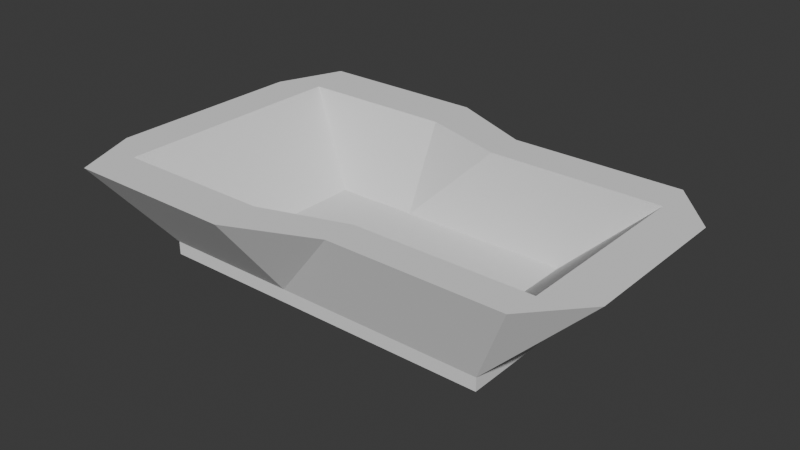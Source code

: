 # Source: boat.blend  (saved by Blender 4.0.36; exported with 4.5.12 LTS)
import bpy
from mathutils import Matrix  # noqa: F401  (used for matrix-valued properties, if any)

bpy.ops.wm.read_factory_settings(use_empty=True)
scene = bpy.context.scene
scene.name = 'Scene'

# ---- collections
col_collection = bpy.data.collections.new('Collection'); scene.collection.children.link(col_collection)

# ---- world
world_world = bpy.data.worlds.new('World'); scene.world = world_world
world_world.use_nodes = True; world_world.node_tree.nodes.clear()
_N = world_world.node_tree.nodes; _L = world_world.node_tree.links
n0 = _N.new('ShaderNodeOutputWorld'); n0.name = 'World Output'; n0.location = (300, 300)
n1 = _N.new('ShaderNodeBackground'); n1.name = 'Background'; n1.location = (10, 300)
n1.inputs[0].default_value = (0.05088, 0.05088, 0.05088, 1.0)
_L.new(n1.outputs[0], n0.inputs[0])
n0.is_active_output = True
world_world.color = (0.05088, 0.05088, 0.05088)
world_world.use_sun_shadow = False
world_world.sun_shadow_jitter_overblur = 0.0

# ---- meshes
me_cube_001 = bpy.data.meshes.new('Cube.001')
me_cube_001.from_pydata([(-0.4589, -1.878, -0.181), (-0.4589, -1.878, -0.0102), (-0.4589, 0.8198, -0.181), (-0.4589, 0.8198, -0.0102), (4.005, -1.878, -0.181), (4.005, -1.878, -0.0102), (4.005, 0.8198, -0.181), (4.005, 0.8198, -0.0102), (-0.4589, -1.338, -0.0102), (-0.4589, -0.7987, -0.0102), (-0.4589, -0.2592, -0.0102), (-0.4589, 0.2803, -0.0102), (0.4339, 0.8198, -0.0102), (1.327, 0.8198, -0.0102), (2.22, 0.8198, -0.0102), (3.113, 0.8198, -0.0102), (4.005, 0.2803, -0.0102), (4.005, -0.2592, -0.0102), (4.005, -0.7987, -0.0102), (4.005, -1.338, -0.0102), (3.113, -1.878, -0.0102), (2.22, -1.878, -0.0102), (1.327, -1.878, -0.0102), (0.4339, -1.878, -0.0102), (3.437, 0.4835, -0.003305), (3.437, -0.1915, -0.003305), (3.437, -0.8664, -0.003305), (3.437, -1.541, -0.003305), (2.328, 0.4835, -0.003305), (2.328, -0.1915, -0.003305), (2.328, -0.8664, -0.003305), (2.328, -1.541, -0.003305), (1.219, 0.4835, -0.003305), (1.219, -0.1915, -0.003305), (1.219, -0.8664, -0.003305), (1.219, -1.541, -0.003305), (0.1093, 0.4835, -0.003305), (0.1093, -0.1915, -0.003305), (0.1093, -0.8664, -0.003305), (0.1093, -1.541, -0.003305), (-1.346, 0.779, 1.095), (-1.0, 1.649, 1.095), (3.437, 1.159, 1.095), (4.546, 1.159, 1.095), (5.147, -1.541, 1.095), (4.546, -2.216, 1.095), (0.1093, -2.701, 1.095), (-1.0, -2.701, 1.095), (-1.346, -1.831, 1.095), (-1.346, -0.9612, 1.095), (-1.346, -0.09111, 1.095), (0.1093, 1.649, 1.095), (1.219, 1.649, 1.095), (2.328, 1.159, 1.095), (5.147, 0.4835, 1.095), (5.147, -0.1915, 1.095), (5.147, -0.8664, 1.095), (3.437, -2.216, 1.095), (2.328, -2.216, 1.095), (1.219, -2.701, 1.095), (4.571, -1.784, 1.095), (4.571, 0.6495, 1.095), (4.571, -0.1915, 1.095), (4.571, -0.8664, 1.095), (2.328, -1.784, 1.095), (2.328, 0.6495, 1.095), (1.219, -2.145, 1.095), (1.219, 0.9929, 1.095), (-0.8079, -2.145, 1.095), (-0.8079, 0.9929, 1.095), (-0.8079, -0.09111, 1.095), (-0.8079, -0.9612, 1.095)], [], [(0, 1, 8, 9, 10, 11, 3, 2), (2, 3, 12, 13, 14, 15, 7, 6), (6, 7, 16, 17, 18, 19, 5, 4), (4, 5, 20, 21, 22, 23, 1, 0), (2, 6, 4, 0), (23, 22, 59, 46), (9, 8, 48, 49), (22, 21, 58, 59), (8, 1, 47, 48), (28, 24, 61, 65), (21, 20, 57, 58), (1, 23, 46, 47), (20, 5, 45, 57), (19, 18, 56, 44), (35, 39, 68, 66), (24, 28, 29, 25), (25, 29, 30, 26), (26, 30, 31, 27), (18, 17, 55, 56), (28, 32, 33, 29), (29, 33, 34, 30), (30, 34, 35, 31), (5, 19, 44, 45), (32, 36, 37, 33), (33, 37, 38, 34), (34, 38, 39, 35), (17, 16, 54, 55), (39, 38, 71, 68), (16, 7, 43, 54), (36, 32, 67, 69), (68, 48, 47, 46), (44, 60, 57, 45), (60, 64, 58, 57), (64, 66, 59, 58), (66, 68, 46, 59), (43, 42, 61, 54), (54, 61, 62, 55), (55, 62, 63, 56), (56, 63, 60, 44), (42, 53, 65, 61), (53, 52, 67, 65), (52, 51, 69, 67), (51, 41, 40, 69), (69, 40, 50, 70), (70, 50, 49, 71), (71, 49, 48, 68), (10, 9, 49, 50), (27, 31, 64, 60), (11, 10, 50, 40), (3, 11, 40, 41), (32, 28, 65, 67), (12, 3, 41, 51), (24, 25, 62, 61), (13, 12, 51, 52), (25, 26, 63, 62), (14, 13, 52, 53), (37, 36, 69, 70), (7, 15, 42, 43), (26, 27, 60, 63), (31, 35, 66, 64), (15, 14, 53, 42), (38, 37, 70, 71)])
_uv = me_cube_001.uv_layers.new(name='UVMap')
_uv.uv.foreach_set('vector', [0.375, 0.0, 0.625, 0.0, 0.625, 0.05, 0.625, 0.1, 0.625, 0.15, 0.625, 0.2, 0.625, 0.25, 0.375, 0.25, 0.375, 0.25, 0.625, 0.25, 0.625, 0.3, 0.625, 0.35, 0.625, 0.4, 0.625, 0.45, 0.625, 0.5, 0.375, 0.5, 0.375, 0.5, 0.625, 0.5, 0.625, 0.55, 0.625, 0.6, 0.625, 0.65, 0.625, 0.7, 0.625, 0.75, 0.375, 0.75, 0.375, 0.75, 0.625, 0.75, 0.625, 0.8, 0.625, 0.85, 0.625, 0.9, 0.625, 0.95, 0.625, 1.0, 0.375, 1.0, 0.125, 0.5, 0.375, 0.5, 0.375, 0.75, 0.125, 0.75, 0.625, 0.95, 0.625, 0.9, 0.625, 0.9, 0.625, 0.95, 0.625, 0.1, 0.625, 0.05, 0.625, 0.05, 0.625, 0.1, 0.625, 0.9, 0.625, 0.85, 0.625, 0.85, 0.625, 0.9, 0.625, 0.05, 0.625, 0.0, 0.625, 0.0, 0.625, 0.05, 0.725, 0.55, 0.675, 0.55, 0.675, 0.55, 0.725, 0.55, 0.625, 0.85, 0.625, 0.8, 0.625, 0.8, 0.625, 0.85, 0.625, 1.0, 0.625, 0.95, 0.625, 0.95, 0.625, 1.0, 0.625, 0.8, 0.625, 0.75, 0.625, 0.75, 0.625, 0.8, 0.625, 0.7, 0.625, 0.65, 0.625, 0.65, 0.625, 0.7, 0.775, 0.7, 0.825, 0.7, 0.825, 0.7, 0.775, 0.7, 0.675, 0.55, 0.725, 0.55, 0.725, 0.6, 0.675, 0.6, 0.675, 0.6, 0.725, 0.6, 0.725, 0.65, 0.675, 0.65, 0.675, 0.65, 0.725, 0.65, 0.725, 0.7, 0.675, 0.7, 0.625, 0.65, 0.625, 0.6, 0.625, 0.6, 0.625, 0.65, 0.725, 0.55, 0.775, 0.55, 0.775, 0.6, 0.725, 0.6, 0.725, 0.6, 0.775, 0.6, 0.775, 0.65, 0.725, 0.65, 0.725, 0.65, 0.775, 0.65, 0.775, 0.7, 0.725, 0.7, 0.625, 0.75, 0.625, 0.7, 0.625, 0.7, 0.625, 0.75, 0.775, 0.55, 0.825, 0.55, 0.825, 0.6, 0.775, 0.6, 0.775, 0.6, 0.825, 0.6, 0.825, 0.65, 0.775, 0.65, 0.775, 0.65, 0.825, 0.65, 0.825, 0.7, 0.775, 0.7, 0.625, 0.6, 0.625, 0.55, 0.625, 0.55, 0.625, 0.6, 0.825, 0.7, 0.825, 0.65, 0.825, 0.65, 0.825, 0.7, 0.625, 0.55, 0.625, 0.5, 0.625, 0.5, 0.625, 0.55, 0.825, 0.55, 0.775, 0.55, 0.775, 0.55, 0.825, 0.55, 0.825, 0.7, 0.875, 0.7, 0.875, 0.75, 0.825, 0.75, 0.625, 0.7, 0.675, 0.7, 0.675, 0.75, 0.625, 0.75, 0.675, 0.7, 0.725, 0.7, 0.725, 0.75, 0.675, 0.75, 0.725, 0.7, 0.775, 0.7, 0.775, 0.75, 0.725, 0.75, 0.775, 0.7, 0.825, 0.7, 0.825, 0.75, 0.775, 0.75, 0.625, 0.5, 0.675, 0.5, 0.675, 0.55, 0.625, 0.55, 0.625, 0.55, 0.675, 0.55, 0.675, 0.6, 0.625, 0.6, 0.625, 0.6, 0.675, 0.6, 0.675, 0.65, 0.625, 0.65, 0.625, 0.65, 0.675, 0.65, 0.675, 0.7, 0.625, 0.7, 0.675, 0.5, 0.725, 0.5, 0.725, 0.55, 0.675, 0.55, 0.725, 0.5, 0.775, 0.5, 0.775, 0.55, 0.725, 0.55, 0.775, 0.5, 0.825, 0.5, 0.825, 0.55, 0.775, 0.55, 0.825, 0.5, 0.875, 0.5, 0.875, 0.55, 0.825, 0.55, 0.825, 0.55, 0.875, 0.55, 0.875, 0.6, 0.825, 0.6, 0.825, 0.6, 0.875, 0.6, 0.875, 0.65, 0.825, 0.65, 0.825, 0.65, 0.875, 0.65, 0.875, 0.7, 0.825, 0.7, 0.625, 0.15, 0.625, 0.1, 0.625, 0.1, 0.625, 0.15, 0.675, 0.7, 0.725, 0.7, 0.725, 0.7, 0.675, 0.7, 0.625, 0.2, 0.625, 0.15, 0.625, 0.15, 0.625, 0.2, 0.625, 0.25, 0.625, 0.2, 0.625, 0.2, 0.625, 0.25, 0.775, 0.55, 0.725, 0.55, 0.725, 0.55, 0.775, 0.55, 0.625, 0.3, 0.625, 0.25, 0.625, 0.25, 0.625, 0.3, 0.675, 0.55, 0.675, 0.6, 0.675, 0.6, 0.675, 0.55, 0.625, 0.35, 0.625, 0.3, 0.625, 0.3, 0.625, 0.35, 0.675, 0.6, 0.675, 0.65, 0.675, 0.65, 0.675, 0.6, 0.625, 0.4, 0.625, 0.35, 0.625, 0.35, 0.625, 0.4, 0.825, 0.6, 0.825, 0.55, 0.825, 0.55, 0.825, 0.6, 0.625, 0.5, 0.625, 0.45, 0.625, 0.45, 0.625, 0.5, 0.675, 0.65, 0.675, 0.7, 0.675, 0.7, 0.675, 0.65, 0.725, 0.7, 0.775, 0.7, 0.775, 0.7, 0.725, 0.7, 0.625, 0.45, 0.625, 0.4, 0.625, 0.4, 0.625, 0.45, 0.825, 0.65, 0.825, 0.6, 0.825, 0.6, 0.825, 0.65])
me_cube_001.update()

# ---- objects
ob_cube = bpy.data.objects.new('Cube', me_cube_001)

# ---- transforms, parenting, visibility, modifiers, constraints
ob_cube.location = (0.0, 0.0, 0.0)

# ---- collection membership
col_collection.objects.link(ob_cube)

# ---- scene / render settings (as saved in the file)
scene.frame_start = 1; scene.frame_end = 250; scene.frame_set(1)
scene.render.engine = 'BLENDER_EEVEE_NEXT'
scene.cycles.sampling_pattern = 'TABULATED_SOBOL'
bpy.context.view_layer.update()

# ---- added for rendering (the .blend has no active camera and no usable light): camera, sun
cam_auto = bpy.data.cameras.new('AutoCamera')
cam_auto.lens = 50.0
cam_auto.sensor_width = 36.0
cam_auto.clip_end = 1000.0
ob_auto_camera = bpy.data.objects.new('AutoCamera', cam_auto)
scene.collection.objects.link(ob_auto_camera)
ob_auto_camera.location = (9.22797, -9.319, 6.31879)
ob_auto_camera.rotation_euler = (1.09748, -7.21219e-08, 0.694738)
scene.camera = ob_auto_camera
light_auto_sun = bpy.data.lights.new('AutoSun', 'SUN')
light_auto_sun.energy = 3.0
light_auto_sun.angle = 0.0523599
ob_auto_sun = bpy.data.objects.new('AutoSun', light_auto_sun)
scene.collection.objects.link(ob_auto_sun)
ob_auto_sun.rotation_euler = (0.872665, 0.174533, 0.523599)
bpy.context.view_layer.update()

